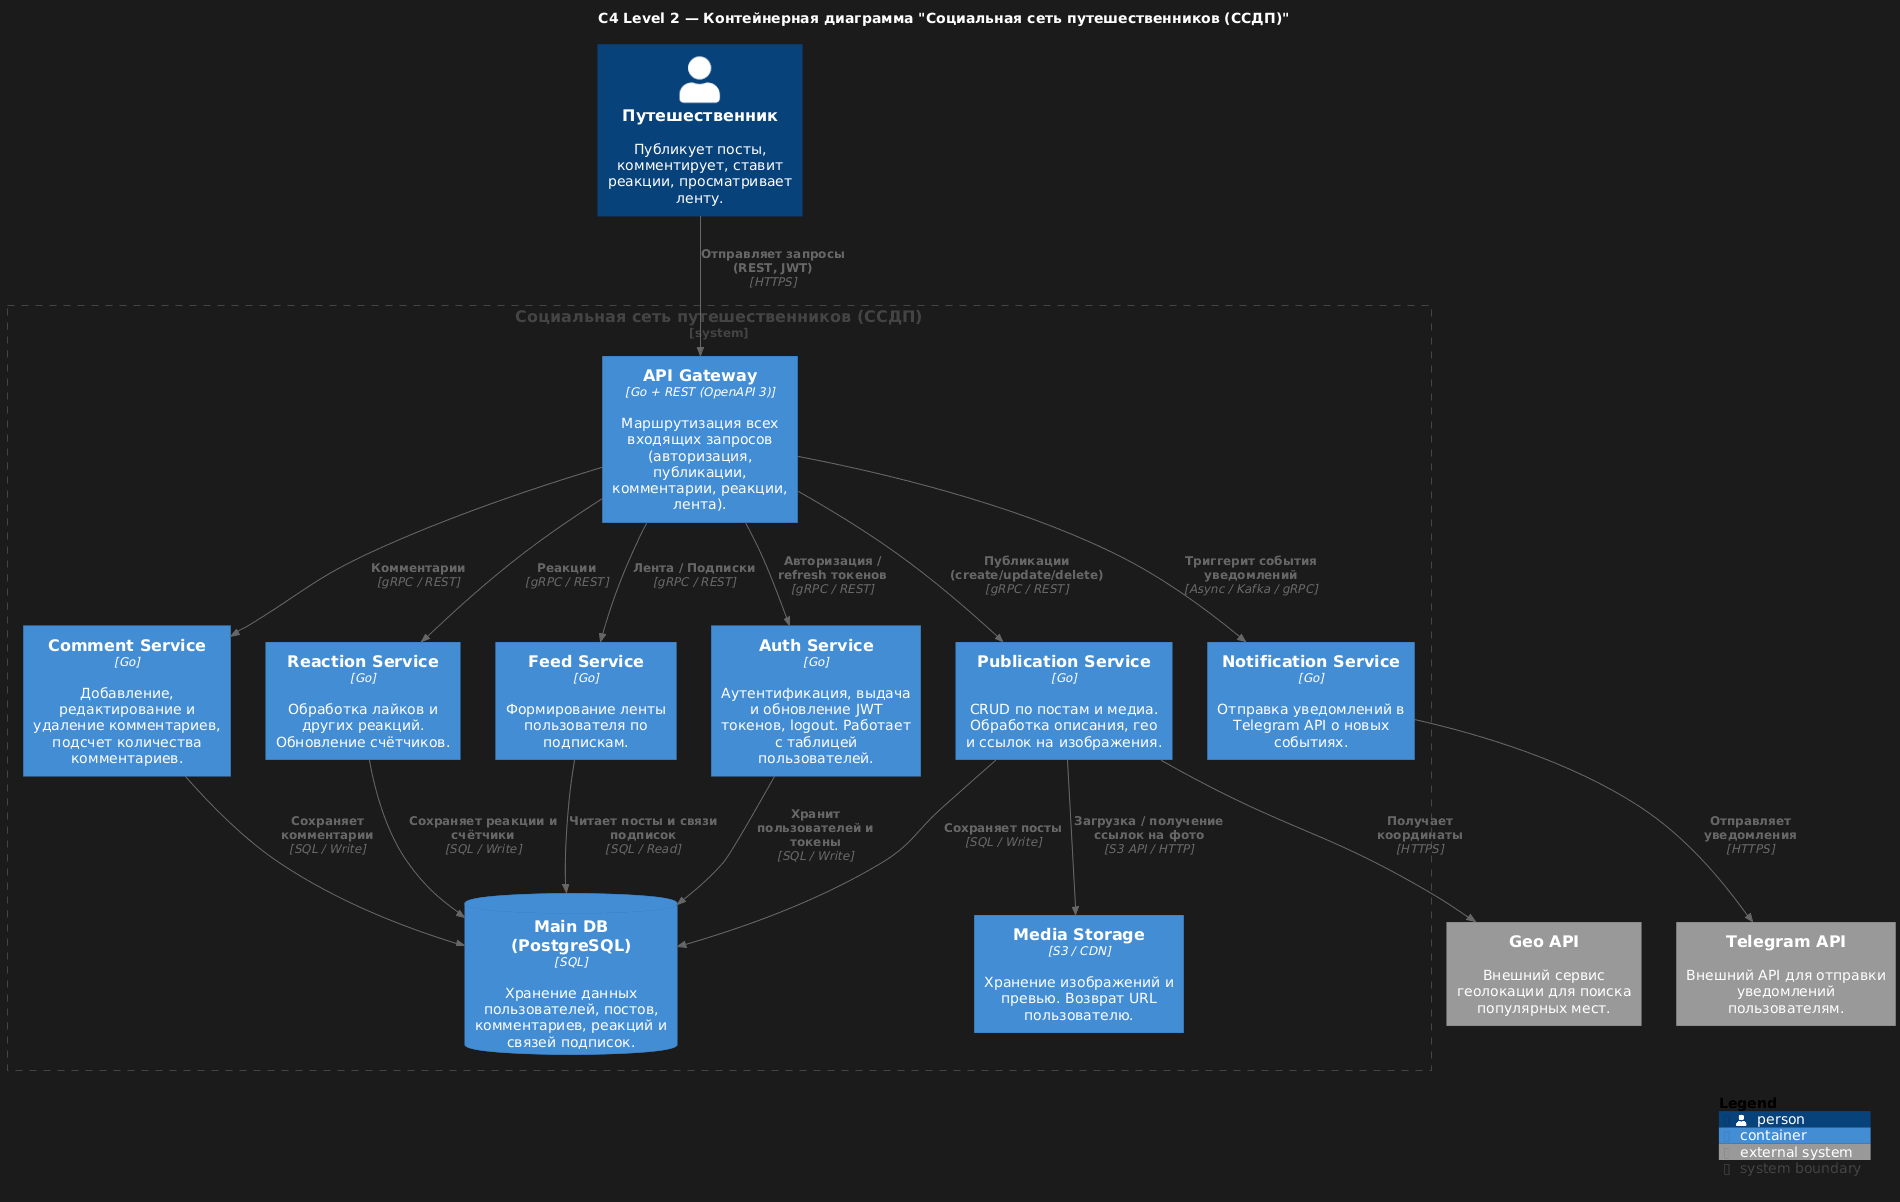

The diagram above was rendered by PlantUML. Its source (embedded in the PNG):
@startuml
!includeurl https://raw.githubusercontent.com/plantuml-stdlib/C4-PlantUML/master/C4_Container.puml

title C4 Level 2 — Контейнерная диаграмма "Социальная сеть путешественников (ССДП)"
LAYOUT_TOP_DOWN()

Person(user, "Путешественник", "Публикует посты, комментирует, ставит реакции, просматривает ленту.")

System_Boundary(ssdp, "Социальная сеть путешественников (ССДП)") {
  Container(api, "API Gateway", "Go + REST (OpenAPI 3)", "Маршрутизация всех входящих запросов (авторизация, публикации, комментарии, реакции, лента).")
  Container(auth, "Auth Service", "Go", "Аутентификация, выдача и обновление JWT токенов, logout. Работает с таблицей пользователей.")
  Container(posts, "Publication Service", "Go", "CRUD по постам и медиа. Обработка описания, гео и ссылок на изображения.")
  Container(comments, "Comment Service", "Go", "Добавление, редактирование и удаление комментариев, подсчет количества комментариев.")
  Container(reactions, "Reaction Service", "Go", "Обработка лайков и других реакций. Обновление счётчиков.")
  Container(feed, "Feed Service", "Go", "Формирование ленты пользователя по подпискам.")
  Container(notify, "Notification Service", "Go", "Отправка уведомлений в Telegram API о новых событиях.")
  Container(media, "Media Storage", "S3 / CDN", "Хранение изображений и превью. Возврат URL пользователю.")
  ContainerDb(db, "Main DB (PostgreSQL)", "SQL", "Хранение данных пользователей, постов, комментариев, реакций и связей подписок.")
}

System_Ext(telegram, "Telegram API", "Внешний API для отправки уведомлений пользователям.")
System_Ext(geoapi, "Geo API", "Внешний сервис геолокации для поиска популярных мест.")

Rel(user, api, "Отправляет запросы (REST, JWT)", "HTTPS")
Rel(api, auth, "Авторизация / refresh токенов", "gRPC / REST")
Rel(api, posts, "Публикации (create/update/delete)", "gRPC / REST")
Rel(api, comments, "Комментарии", "gRPC / REST")
Rel(api, reactions, "Реакции", "gRPC / REST")
Rel(api, feed, "Лента / Подписки", "gRPC / REST")
Rel(api, notify, "Триггерит события уведомлений", "Async / Kafka / gRPC")

Rel(posts, media, "Загрузка / получение ссылок на фото", "S3 API / HTTP")
Rel(posts, db, "Сохраняет посты", "SQL / Write")
Rel(comments, db, "Сохраняет комментарии", "SQL / Write")
Rel(reactions, db, "Сохраняет реакции и счётчики", "SQL / Write")
Rel(feed, db, "Читает посты и связи подписок", "SQL / Read")
Rel(auth, db, "Хранит пользователей и токены", "SQL / Write")

Rel(notify, telegram, "Отправляет уведомления", "HTTPS")
Rel(posts, geoapi, "Получает координаты", "HTTPS")

SHOW_LEGEND()
@enduml